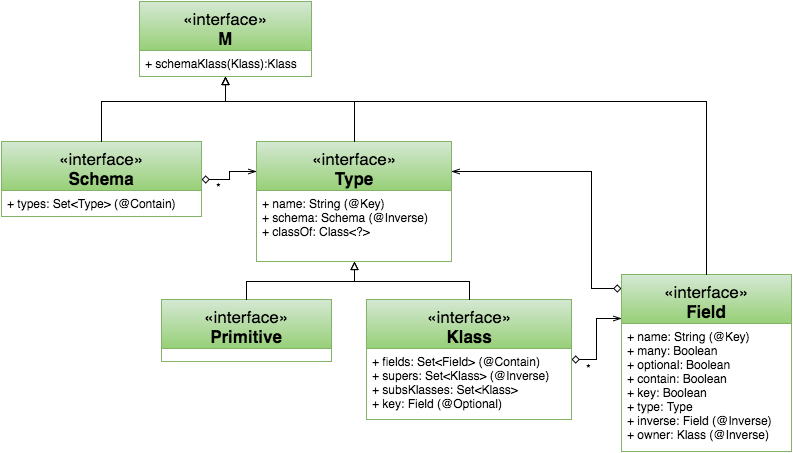

The diagram above was exported from draw.io. Its source (the exported page's mxGraphModel, read from the mxfile embedded in the PNG):
<mxGraphModel dx="954" dy="535" grid="1" gridSize="10" guides="1" tooltips="1" connect="1" arrows="1" fold="1" page="1" pageScale="1" pageWidth="826" pageHeight="1169" background="#ffffff" math="0" shadow="0">
  <root>
    <mxCell id="0" />
    <mxCell id="1" parent="0" />
    <mxCell id="65d5ef91a3300129-1" value="&lt;span&gt;&lt;span style=&quot;font-weight: normal&quot;&gt;«interface»&lt;/span&gt;&lt;br&gt;&lt;/span&gt;M&lt;br&gt;&lt;br&gt;" style="swimlane;html=1;fontStyle=1;align=center;verticalAlign=top;childLayout=stackLayout;horizontal=1;startSize=49;horizontalStack=0;resizeParent=1;resizeLast=0;collapsible=1;marginBottom=0;swimlaneFillColor=#ffffff;fontSize=17;plain-green" vertex="1" parent="1">
      <mxGeometry x="168" y="20" width="172" height="75" as="geometry" />
    </mxCell>
    <mxCell id="65d5ef91a3300129-2" value="+ schemaKlass(Klass):Klass" style="text;html=1;strokeColor=none;fillColor=none;align=left;verticalAlign=top;spacingLeft=4;spacingRight=4;whiteSpace=wrap;overflow=hidden;rotatable=0;points=[[0,0.5],[1,0.5]];portConstraint=eastwest;" vertex="1" parent="65d5ef91a3300129-1">
      <mxGeometry y="49" width="172" height="26" as="geometry" />
    </mxCell>
    <mxCell id="65d5ef91a3300129-3" value="&lt;span&gt;&lt;span style=&quot;font-weight: normal&quot;&gt;«interface»&lt;/span&gt;&lt;br&gt;&lt;/span&gt;Schema&lt;br&gt;&lt;br&gt;" style="swimlane;html=1;fontStyle=1;align=center;verticalAlign=top;childLayout=stackLayout;horizontal=1;startSize=49;horizontalStack=0;resizeParent=1;resizeLast=0;collapsible=1;marginBottom=0;swimlaneFillColor=#ffffff;fontSize=17;plain-green" vertex="1" parent="1">
      <mxGeometry x="30" y="160" width="200" height="75" as="geometry" />
    </mxCell>
    <mxCell id="65d5ef91a3300129-4" value="+ types: Set&amp;lt;Type&amp;gt; (@Contain)" style="text;html=1;strokeColor=none;fillColor=none;align=left;verticalAlign=top;spacingLeft=4;spacingRight=4;whiteSpace=wrap;overflow=hidden;rotatable=0;points=[[0,0.5],[1,0.5]];portConstraint=eastwest;" vertex="1" parent="65d5ef91a3300129-3">
      <mxGeometry y="49" width="200" height="26" as="geometry" />
    </mxCell>
    <mxCell id="65d5ef91a3300129-5" value="&lt;span&gt;&lt;span style=&quot;font-weight: normal&quot;&gt;«interface»&lt;/span&gt;&lt;br&gt;&lt;/span&gt;Type&lt;br&gt;&lt;br&gt;" style="swimlane;html=1;fontStyle=1;align=center;verticalAlign=top;childLayout=stackLayout;horizontal=1;startSize=49;horizontalStack=0;resizeParent=1;resizeLast=0;collapsible=1;marginBottom=0;swimlaneFillColor=#ffffff;fontSize=17;plain-green" vertex="1" parent="1">
      <mxGeometry x="285" y="160" width="195" height="120" as="geometry" />
    </mxCell>
    <mxCell id="65d5ef91a3300129-6" value="+ name: String (@Key)&lt;div&gt;+ schema: Schema (@Inverse)&lt;/div&gt;&lt;div&gt;+ classOf: Class&amp;lt;?&amp;gt;&lt;/div&gt;&lt;div&gt;&lt;br&gt;&lt;/div&gt;" style="text;html=1;strokeColor=none;fillColor=none;align=left;verticalAlign=top;spacingLeft=4;spacingRight=4;whiteSpace=wrap;overflow=hidden;rotatable=0;points=[[0,0.5],[1,0.5]];portConstraint=eastwest;" vertex="1" parent="65d5ef91a3300129-5">
      <mxGeometry y="49" width="195" height="61" as="geometry" />
    </mxCell>
    <mxCell id="65d5ef91a3300129-7" value="&lt;span&gt;&lt;span style=&quot;font-weight: normal&quot;&gt;«interface»&lt;/span&gt;&lt;br&gt;&lt;/span&gt;Klass&lt;br&gt;&lt;br&gt;" style="swimlane;html=1;fontStyle=1;align=center;verticalAlign=top;childLayout=stackLayout;horizontal=1;startSize=49;horizontalStack=0;resizeParent=1;resizeLast=0;collapsible=1;marginBottom=0;swimlaneFillColor=#ffffff;fontSize=17;plain-green" vertex="1" parent="1">
      <mxGeometry x="395" y="318" width="205" height="120" as="geometry" />
    </mxCell>
    <mxCell id="65d5ef91a3300129-8" value="&lt;div&gt;+ fields: Set&amp;lt;Field&amp;gt; (@Contain)&lt;/div&gt;&lt;div&gt;+ supers: Set&amp;lt;Klass&amp;gt; (@Inverse)&lt;/div&gt;&lt;div&gt;+ subsKlasses: Set&amp;lt;Klass&amp;gt;&lt;/div&gt;&lt;div&gt;&lt;span&gt;+ key: Field (@Optional)&lt;/span&gt;&lt;br&gt;&lt;/div&gt;" style="text;html=1;strokeColor=none;fillColor=none;align=left;verticalAlign=top;spacingLeft=4;spacingRight=4;whiteSpace=wrap;overflow=hidden;rotatable=0;points=[[0,0.5],[1,0.5]];portConstraint=eastwest;" vertex="1" parent="65d5ef91a3300129-7">
      <mxGeometry y="49" width="205" height="71" as="geometry" />
    </mxCell>
    <mxCell id="65d5ef91a3300129-9" value="&lt;span&gt;&lt;span style=&quot;font-weight: normal&quot;&gt;«interface»&lt;/span&gt;&lt;br&gt;&lt;/span&gt;Primitive&lt;br&gt;&lt;br&gt;" style="swimlane;html=1;fontStyle=1;align=center;verticalAlign=top;childLayout=stackLayout;horizontal=1;startSize=49;horizontalStack=0;resizeParent=1;resizeLast=0;collapsible=1;marginBottom=0;swimlaneFillColor=#ffffff;fontSize=17;plain-green" vertex="1" parent="1">
      <mxGeometry x="190" y="318" width="170" height="62" as="geometry" />
    </mxCell>
    <mxCell id="65d5ef91a3300129-11" value="&lt;span&gt;&lt;span style=&quot;font-weight: normal&quot;&gt;«interface»&lt;/span&gt;&lt;br&gt;&lt;/span&gt;Field&lt;br&gt;&lt;br&gt;" style="swimlane;html=1;fontStyle=1;align=center;verticalAlign=top;childLayout=stackLayout;horizontal=1;startSize=49;horizontalStack=0;resizeParent=1;resizeLast=0;collapsible=1;marginBottom=0;swimlaneFillColor=#ffffff;fontSize=17;plain-green" vertex="1" parent="1">
      <mxGeometry x="650" y="293" width="170" height="177" as="geometry" />
    </mxCell>
    <mxCell id="65d5ef91a3300129-12" value="&lt;span&gt;+ name: String (@Key)&lt;/span&gt;&lt;div&gt;&lt;span&gt;+ many: Boolean&lt;/span&gt;&lt;/div&gt;&lt;div&gt;&lt;span&gt;+ optional: Boolean&lt;/span&gt;&lt;/div&gt;&lt;div&gt;&lt;span&gt;+ contain: Boolean&lt;/span&gt;&lt;span&gt;&lt;br&gt;&lt;/span&gt;&lt;/div&gt;&lt;div&gt;&lt;span&gt;+ key: Boolean&lt;/span&gt;&lt;span&gt;&lt;br&gt;&lt;/span&gt;&lt;/div&gt;&lt;div&gt;&lt;span&gt;+ type: Type&lt;/span&gt;&lt;span&gt;&lt;br&gt;&lt;/span&gt;&lt;/div&gt;&lt;div&gt;&lt;span&gt;+ inverse: Field (@Inverse)&lt;/span&gt;&lt;span&gt;&lt;br&gt;&lt;/span&gt;&lt;/div&gt;&lt;div&gt;&lt;span&gt;+ owner: Klass (@Inverse)&lt;/span&gt;&lt;span&gt;&lt;br&gt;&lt;/span&gt;&lt;/div&gt;" style="text;html=1;strokeColor=none;fillColor=none;align=left;verticalAlign=top;spacingLeft=4;spacingRight=4;whiteSpace=wrap;overflow=hidden;rotatable=0;points=[[0,0.5],[1,0.5]];portConstraint=eastwest;" vertex="1" parent="65d5ef91a3300129-11">
      <mxGeometry y="49" width="170" height="121" as="geometry" />
    </mxCell>
    <mxCell id="65d5ef91a3300129-22" style="edgeStyle=orthogonalEdgeStyle;rounded=0;html=1;entryX=0;entryY=0.25;startArrow=diamond;startFill=0;endArrow=openThin;endFill=0;jettySize=auto;orthogonalLoop=1;strokeWidth=1;fontSize=17;" edge="1" parent="1" source="65d5ef91a3300129-3" target="65d5ef91a3300129-5">
      <mxGeometry relative="1" as="geometry" />
    </mxCell>
    <mxCell id="4f133d7921079cbb-5" value="*" style="text;html=1;resizable=0;points=[];align=center;verticalAlign=middle;labelBackgroundColor=#ffffff;" vertex="1" connectable="0" parent="65d5ef91a3300129-22">
      <mxGeometry x="-0.4038" relative="1" as="geometry">
        <mxPoint x="-2" y="7" as="offset" />
      </mxGeometry>
    </mxCell>
    <mxCell id="65d5ef91a3300129-23" style="edgeStyle=orthogonalEdgeStyle;rounded=0;html=1;entryX=0;entryY=0.25;startArrow=diamond;startFill=0;endArrow=openThin;endFill=0;jettySize=auto;orthogonalLoop=1;strokeWidth=1;fontSize=17;" edge="1" parent="1" source="65d5ef91a3300129-7" target="65d5ef91a3300129-11">
      <mxGeometry relative="1" as="geometry" />
    </mxCell>
    <mxCell id="4f133d7921079cbb-4" value="*" style="text;html=1;resizable=0;points=[];align=center;verticalAlign=middle;labelBackgroundColor=#ffffff;" vertex="1" connectable="0" parent="65d5ef91a3300129-23">
      <mxGeometry x="-0.6092" y="-1" relative="1" as="geometry">
        <mxPoint x="-1" y="7" as="offset" />
      </mxGeometry>
    </mxCell>
    <mxCell id="166791dbe6946aa2-1" style="edgeStyle=orthogonalEdgeStyle;rounded=0;html=1;startArrow=none;startFill=0;endArrow=block;endFill=0;jettySize=auto;orthogonalLoop=1;strokeWidth=1;fontSize=17;" edge="1" parent="1" source="65d5ef91a3300129-9" target="65d5ef91a3300129-5">
      <mxGeometry relative="1" as="geometry">
        <Array as="points">
          <mxPoint x="275" y="300" />
          <mxPoint x="383" y="300" />
        </Array>
      </mxGeometry>
    </mxCell>
    <mxCell id="166791dbe6946aa2-2" style="edgeStyle=orthogonalEdgeStyle;rounded=0;html=1;startArrow=none;startFill=0;endArrow=block;endFill=0;jettySize=auto;orthogonalLoop=1;strokeWidth=1;fontSize=17;" edge="1" parent="1" source="65d5ef91a3300129-7" target="65d5ef91a3300129-5">
      <mxGeometry relative="1" as="geometry">
        <Array as="points">
          <mxPoint x="498" y="300" />
          <mxPoint x="383" y="300" />
        </Array>
      </mxGeometry>
    </mxCell>
    <mxCell id="65d5ef91a3300129-24" style="edgeStyle=orthogonalEdgeStyle;rounded=0;html=1;entryX=1;entryY=0.25;startArrow=diamond;startFill=0;endArrow=openThin;endFill=0;jettySize=auto;orthogonalLoop=1;strokeWidth=1;fontSize=17;exitX=0;exitY=0.079;exitPerimeter=0;" edge="1" parent="1" source="65d5ef91a3300129-11" target="65d5ef91a3300129-5">
      <mxGeometry relative="1" as="geometry">
        <Array as="points">
          <mxPoint x="620" y="307" />
          <mxPoint x="620" y="190" />
        </Array>
      </mxGeometry>
    </mxCell>
    <mxCell id="4f133d7921079cbb-1" style="edgeStyle=orthogonalEdgeStyle;rounded=0;html=1;jettySize=auto;orthogonalLoop=1;endArrow=block;endFill=0;" edge="1" parent="1" source="65d5ef91a3300129-11" target="65d5ef91a3300129-1">
      <mxGeometry relative="1" as="geometry">
        <Array as="points">
          <mxPoint x="735" y="120" />
          <mxPoint x="254" y="120" />
        </Array>
      </mxGeometry>
    </mxCell>
    <mxCell id="4f133d7921079cbb-2" style="edgeStyle=orthogonalEdgeStyle;rounded=0;html=1;endArrow=block;endFill=0;jettySize=auto;orthogonalLoop=1;" edge="1" parent="1" source="65d5ef91a3300129-3" target="65d5ef91a3300129-1">
      <mxGeometry relative="1" as="geometry">
        <Array as="points">
          <mxPoint x="130" y="120" />
          <mxPoint x="254" y="120" />
        </Array>
      </mxGeometry>
    </mxCell>
    <mxCell id="4f133d7921079cbb-3" style="edgeStyle=orthogonalEdgeStyle;rounded=0;html=1;endArrow=block;endFill=0;jettySize=auto;orthogonalLoop=1;" edge="1" parent="1" source="65d5ef91a3300129-5" target="65d5ef91a3300129-1">
      <mxGeometry relative="1" as="geometry">
        <Array as="points">
          <mxPoint x="383" y="120" />
          <mxPoint x="254" y="120" />
        </Array>
      </mxGeometry>
    </mxCell>
  </root>
</mxGraphModel>